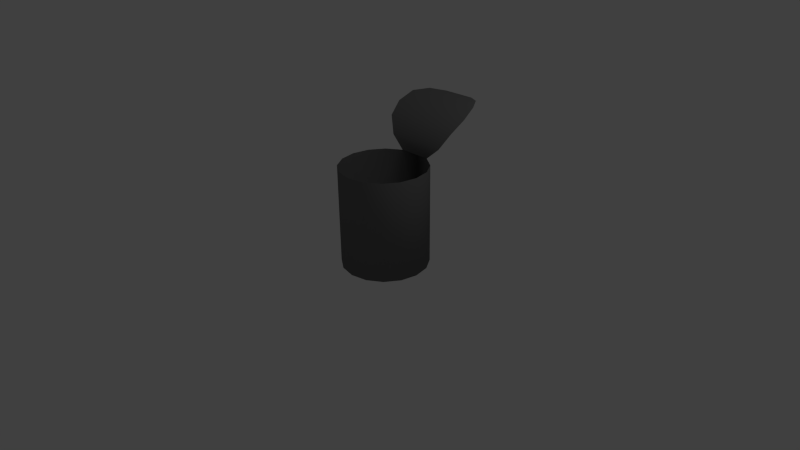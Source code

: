# Source: can.blend  (saved by Blender 2.57.0; exported with 4.5.12 LTS)
import bpy
from mathutils import Matrix  # noqa: F401  (used for matrix-valued properties, if any)

bpy.ops.wm.read_factory_settings(use_empty=True)
scene = bpy.context.scene
scene.name = 'Scene'

# ---- collections
col_collection_1 = bpy.data.collections.new('Collection 1'); scene.collection.children.link(col_collection_1)

# ---- materials (node trees are filled in below, after node groups)
mat_material_001 = bpy.data.materials.new('Material.001')
mat_material_001.alpha_threshold = 0.0
mat_material_001.use_transparent_shadow = False
mat_material_001.diffuse_color = (0.1679, 0.1679, 0.1679, 1.0)
mat_material_001.roughness = 0.5
mat_material_001.specular_intensity = 0.5721
mat_material_001.line_color = (0.0, 0.0, 0.0, 1.0)

# ---- material node trees

# ---- world
world_world = bpy.data.worlds.new('World'); scene.world = world_world
world_world.color = (0.05088, 0.05088, 0.05088)
world_world.use_sun_shadow = False
world_world.sun_shadow_jitter_overblur = 0.0
world_world.cycles.sampling_method = 'MANUAL'
world_world.cycles.sample_map_resolution = 256

# ---- cameras
cam_camera = bpy.data.cameras.new('Camera')
cam_camera.clip_end = 100.0
cam_camera.lens = 35.0
cam_camera.ortho_scale = 7.314
cam_camera.dof.focus_distance = 0.0
cam_camera.dof.aperture_fstop = 128.0

# ---- lights
light_lamp = bpy.data.lights.new('Lamp', 'POINT')
light_lamp.transmission_factor = 0.0
light_lamp.cutoff_distance = 30.0
light_lamp.energy = 100.0
light_lamp.shadow_buffer_clip_start = 1.001
light_lamp.shadow_soft_size = 1.0
light_lamp.shadow_maximum_resolution = 0.006
light_lamp.use_absolute_resolution = True
light_lamp.cycles.use_multiple_importance_sampling = False

# ---- meshes
me_circle = bpy.data.meshes.new('Circle')
me_circle.from_pydata([(2.844e-08, 0.8184, -0.2333), (0.2482, 0.769, -0.2333), (0.4586, 0.6285, -0.2333), (0.5992, 0.4181, -0.2333), (0.6485, 0.1699, -0.2333), (0.5992, -0.07831, -0.2333), (0.4586, -0.2887, -0.2333), (0.2482, -0.4293, -0.2333), (1.264e-07, -0.4787, -0.2333), (-0.2482, -0.4293, -0.2333), (-0.4586, -0.2887, -0.2333), (-0.5992, -0.07831, -0.2333), (-0.6485, 0.1699, -0.2333), (-0.5992, 0.4181, -0.2333), (-0.4586, 0.6285, -0.2333), (-0.2482, 0.7691, -0.2333), (-0.2482, 0.7691, 1.261), (2.844e-08, 0.8184, 1.261), (-0.4586, 0.6285, 1.261), (-0.5992, 0.4181, 1.261), (-0.6485, 0.1699, 1.261), (-0.5992, -0.07831, 1.261), (-0.4586, -0.2887, 1.261), (-0.2482, -0.4293, 1.261), (1.264e-07, -0.4787, 1.261), (0.2482, -0.4293, 1.261), (0.4586, -0.2887, 1.261), (0.5992, -0.07831, 1.261), (0.6485, 0.1699, 1.261), (0.5992, 0.4181, 1.261), (0.4586, 0.6285, 1.261), (0.2482, 0.769, 1.261), (-0.4586, 0.7868, 1.444), (-0.5992, 0.8853, 1.683), (-0.6485, 1.089, 1.849), (-0.5992, 1.324, 1.963), (-0.4586, 1.537, 1.981), (-0.2482, 1.676, 1.953), (1.264e-07, 1.717, 1.925), (0.2482, 1.676, 1.953), (0.4586, 1.537, 1.981), (0.5992, 1.324, 1.963), (0.6485, 1.089, 1.849), (0.5992, 0.8853, 1.683), (0.4586, 0.7868, 1.444)], [], [(0, 17, 16, 15), (15, 16, 18, 14), (14, 18, 19, 13), (13, 19, 20, 12), (12, 20, 21, 11), (11, 21, 22, 10), (10, 22, 23, 9), (9, 23, 24, 8), (8, 24, 25, 7), (7, 25, 26, 6), (6, 26, 27, 5), (5, 27, 28, 4), (4, 28, 29, 3), (3, 29, 30, 2), (2, 30, 31, 1), (17, 0, 1, 31), (7, 9, 8), (6, 10, 9, 7), (5, 11, 10, 6), (4, 12, 11, 5), (3, 13, 12, 4), (2, 14, 13, 3), (1, 15, 14, 2), (0, 15, 1), (17, 31, 16), (31, 44, 32, 16), (44, 43, 33, 32), (43, 42, 34, 33), (42, 41, 35, 34), (41, 40, 36, 35), (40, 39, 37, 36), (39, 38, 37)])
me_circle.polygons.foreach_set('use_smooth', [True] * 32)
_uv = me_circle.uv_layers.new(name='UVTex')
_uv.uv.foreach_set('vector', [1.0, 1.005e-06, 1.0, 0.3691, 0.9375, 0.3691, 0.9375, 8.649e-07, 0.9375, 8.649e-07, 0.9375, 0.3691, 0.875, 0.3691, 0.875, 7.287e-07, 0.875, 7.287e-07, 0.875, 0.3691, 0.8125, 0.3691, 0.8125, 5.999e-07, 0.8125, 5.999e-07, 0.8125, 0.3691, 0.75, 0.3691, 0.75, 5.153e-07, 0.75, 5.153e-07, 0.75, 0.3691, 0.6875, 0.3691, 0.6875, 4.564e-07, 0.6875, 4.564e-07, 0.6875, 0.3691, 0.625, 0.3691, 0.625, 4.49e-07, 0.625, 4.49e-07, 0.625, 0.3691, 0.5625, 0.3691, 0.5625, 5.337e-07, 0.5625, 5.337e-07, 0.5625, 0.3691, 0.5, 0.3691, 0.5, 6.846e-07, 0.5, 6.846e-07, 0.5, 0.3691, 0.4375, 0.3691, 0.4375, 4.269e-07, 0.4375, 4.269e-07, 0.4375, 0.3691, 0.375, 0.3691, 0.375, 2.319e-07, 0.375, 2.319e-07, 0.375, 0.3691, 0.3125, 0.3691, 0.3125, 9.569e-08, 0.3125, 9.569e-08, 0.3125, 0.3691, 0.25, 0.3691, 0.25, 2.208e-08, 0.25, 2.208e-08, 0.25, 0.3691, 0.1875, 0.3691, 0.1875, 0.0, 0.1875, 0.0, 0.1875, 0.3691, 0.125, 0.3691, 0.125, 2.944e-08, 0.125, 2.944e-08, 0.125, 0.3691, 0.0625, 0.3691, 0.0625, 9.201e-08, 4.122e-07, 0.3691, 0.0, 1.693e-07, 0.0625, 9.201e-08, 0.0625, 0.3691, 0.4583, 0.3691, 0.3564, 0.4372, 0.4006, 0.393, 0.5208, 0.3691, 0.3325, 0.4949, 0.3564, 0.4372, 0.4583, 0.3691, 0.5786, 0.393, 0.3325, 0.5574, 0.3325, 0.4949, 0.5208, 0.3691, 0.6228, 0.4372, 0.3564, 0.6152, 0.3325, 0.5574, 0.5786, 0.393, 0.6467, 0.4949, 0.4006, 0.6594, 0.3564, 0.6152, 0.6228, 0.4372, 0.6467, 0.5574, 0.4583, 0.6833, 0.4006, 0.6594, 0.6467, 0.4949, 0.6228, 0.6152, 0.5208, 0.6833, 0.4583, 0.6833, 0.6467, 0.5574, 0.5786, 0.6594, 0.5208, 0.6833, 0.6228, 0.6152, 0.04715, 0.4003, 0.1013, 0.3691, 0.009081, 0.4499, 0.1013, 0.3691, 0.1704, 0.3691, 0.0, 0.5184, 0.009081, 0.4499, 0.1704, 0.3691, 0.2385, 0.3941, 0.01585, 0.5892, 0.0, 0.5184, 0.2385, 0.3941, 0.2905, 0.435, 0.04953, 0.6461, 0.01585, 0.5892, 0.2905, 0.435, 0.3238, 0.4915, 0.1012, 0.6865, 0.04953, 0.6461, 0.3238, 0.4915, 0.3325, 0.5541, 0.1621, 0.7034, 0.1012, 0.6865, 0.3325, 0.5541, 0.3165, 0.6147, 0.2242, 0.6955, 0.1621, 0.7034, 0.3165, 0.6147, 0.2784, 0.6642, 0.2242, 0.6955])
me_circle.materials.append(mat_material_001)
me_circle.use_remesh_preserve_volume = False
me_circle.use_remesh_preserve_attributes = False
me_circle.use_mirror_vertex_groups = False
me_circle.update()

# ---- objects
ob_circle = bpy.data.objects.new('Circle', me_circle)
ob_lamp = bpy.data.objects.new('Lamp', light_lamp)
ob_camera = bpy.data.objects.new('Camera', cam_camera)

# ---- transforms, parenting, visibility, modifiers, constraints
ob_circle.location = (0.0, 0.0, 0.02287)
ob_circle.lineart.crease_threshold = 0.0
ob_lamp.location = (4.076, 1.005, 5.904)
ob_lamp.rotation_euler = (0.6503, 0.05522, 1.866)
ob_lamp.lock_rotations_4d = False
ob_lamp.empty_display_type = 'ARROWS'
ob_lamp.color = (0.0, 0.0, 0.0, 0.0)
ob_lamp.lineart.crease_threshold = 0.0
ob_camera.location = (7.481, -6.508, 5.344)
ob_camera.rotation_euler = (1.109, 0.01082, 0.8149)
ob_camera.lock_rotations_4d = False
ob_camera.empty_display_type = 'ARROWS'
ob_camera.color = (0.0, 0.0, 0.0, 0.0)
ob_camera.display_type = 'WIRE'
ob_camera.lineart.crease_threshold = 0.0

# ---- collection membership
col_collection_1.objects.link(ob_circle)
col_collection_1.objects.link(ob_lamp)
col_collection_1.objects.link(ob_camera)

# ---- scene / render settings (as saved in the file)
scene.camera = ob_camera
scene.frame_start = 1; scene.frame_end = 250; scene.frame_set(1)
scene.render.engine = 'BLENDER_EEVEE_NEXT'
scene.render.image_settings.color_mode = 'RGB'
scene.render.image_settings.compression = 90
scene.render.resolution_percentage = 50
scene.render.dither_intensity = 0.0
scene.render.bake_margin = 2
scene.render.bake_bias = 0.0
scene.cycles.use_denoising = False
scene.cycles.samples = 10
scene.cycles.sampling_pattern = 'TABULATED_SOBOL'
scene.cycles.light_sampling_threshold = 0.0
scene.cycles.use_adaptive_sampling = False
scene.cycles.use_light_tree = False
scene.cycles.blur_glossy = 0.0
scene.cycles.volume_bounces = 1
scene.cycles.pixel_filter_type = 'GAUSSIAN'
scene.cycles.sample_clamp_indirect = 0.0
scene.view_settings.view_transform = 'Standard'
bpy.context.view_layer.update()
